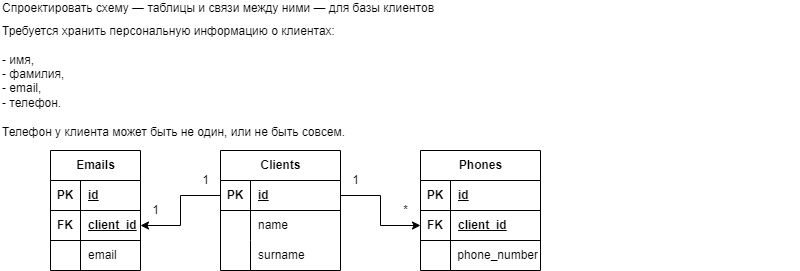

The diagram above was exported from draw.io. Its source (the exported page's mxGraphModel, read from the mxfile embedded in the PNG):
<mxGraphModel dx="794" dy="519" grid="1" gridSize="10" guides="1" tooltips="1" connect="1" arrows="1" fold="1" page="1" pageScale="1" pageWidth="827" pageHeight="1169" math="0" shadow="0">
  <root>
    <mxCell id="0" />
    <mxCell id="1" parent="0" />
    <mxCell id="FvUEmNz5s47MpixxSzb9-28" value="&lt;p style=&quot;line-height: 0%; margin-bottom: 0px; margin-top: 0px;&quot;&gt;&lt;br&gt;&lt;/p&gt;&lt;p style=&quot;line-height: 0%; margin-bottom: 0px; margin-top: 0px;&quot;&gt;&lt;br&gt;&lt;/p&gt;&lt;p style=&quot;line-height: 0%; margin-bottom: 0px; margin-top: 0px;&quot;&gt;&lt;br&gt;&lt;/p&gt;&lt;p style=&quot;line-height: 0%; margin-bottom: 0px; margin-top: 0px;&quot;&gt;&lt;br&gt;&lt;/p&gt;&lt;p style=&quot;line-height: 0%; margin-bottom: 0px; margin-top: 0px;&quot;&gt;&lt;br&gt;&lt;/p&gt;&lt;p style=&quot;margin-bottom: 0px; margin-top: 0px; line-height: 20%;&quot;&gt;Спроектировать схему — таблицы и связи между ними — для базы клиентов&lt;/p&gt;&lt;div&gt;&lt;br&gt;&lt;/div&gt;&lt;span style=&quot;background-color: transparent; color: light-dark(rgb(0, 0, 0), rgb(255, 255, 255));&quot;&gt;Требуется хранить персональную информацию о клиентах:&lt;/span&gt;&lt;br&gt;&lt;br&gt;&lt;span style=&quot;background-color: transparent; color: light-dark(rgb(0, 0, 0), rgb(255, 255, 255));&quot;&gt;- имя,&lt;/span&gt;&lt;br&gt;&lt;span style=&quot;background-color: transparent; color: light-dark(rgb(0, 0, 0), rgb(255, 255, 255));&quot;&gt;- фамилия,&lt;/span&gt;&lt;br&gt;&lt;span style=&quot;background-color: transparent; color: light-dark(rgb(0, 0, 0), rgb(255, 255, 255));&quot;&gt;- email,&lt;/span&gt;&lt;br&gt;&lt;span style=&quot;background-color: transparent; color: light-dark(rgb(0, 0, 0), rgb(255, 255, 255));&quot;&gt;- телефон.&lt;/span&gt;&lt;br&gt;&lt;br&gt;&lt;span style=&quot;background-color: transparent; color: light-dark(rgb(0, 0, 0), rgb(255, 255, 255));&quot;&gt;Телефон у клиента может быть не один, или не быть совсем.&lt;/span&gt;" style="text;whiteSpace=wrap;html=1;" parent="1" vertex="1">
      <mxGeometry x="20" y="10" width="800" height="150" as="geometry" />
    </mxCell>
    <mxCell id="FvUEmNz5s47MpixxSzb9-69" value="Clients" style="shape=table;startSize=30;container=1;collapsible=1;childLayout=tableLayout;fixedRows=1;rowLines=0;fontStyle=1;align=center;resizeLast=1;html=1;" parent="1" vertex="1">
      <mxGeometry x="240" y="160" width="120" height="120" as="geometry" />
    </mxCell>
    <mxCell id="FvUEmNz5s47MpixxSzb9-70" value="" style="shape=tableRow;horizontal=0;startSize=0;swimlaneHead=0;swimlaneBody=0;fillColor=none;collapsible=0;dropTarget=0;points=[[0,0.5],[1,0.5]];portConstraint=eastwest;top=0;left=0;right=0;bottom=1;" parent="FvUEmNz5s47MpixxSzb9-69" vertex="1">
      <mxGeometry y="30" width="120" height="30" as="geometry" />
    </mxCell>
    <mxCell id="FvUEmNz5s47MpixxSzb9-71" value="PK" style="shape=partialRectangle;connectable=0;fillColor=none;top=0;left=0;bottom=0;right=0;fontStyle=1;overflow=hidden;whiteSpace=wrap;html=1;" parent="FvUEmNz5s47MpixxSzb9-70" vertex="1">
      <mxGeometry width="30" height="30" as="geometry">
        <mxRectangle width="30" height="30" as="alternateBounds" />
      </mxGeometry>
    </mxCell>
    <mxCell id="FvUEmNz5s47MpixxSzb9-72" value="id" style="shape=partialRectangle;connectable=0;fillColor=none;top=0;left=0;bottom=0;right=0;align=left;spacingLeft=6;fontStyle=5;overflow=hidden;whiteSpace=wrap;html=1;" parent="FvUEmNz5s47MpixxSzb9-70" vertex="1">
      <mxGeometry x="30" width="90" height="30" as="geometry">
        <mxRectangle width="90" height="30" as="alternateBounds" />
      </mxGeometry>
    </mxCell>
    <mxCell id="FvUEmNz5s47MpixxSzb9-73" value="" style="shape=tableRow;horizontal=0;startSize=0;swimlaneHead=0;swimlaneBody=0;fillColor=none;collapsible=0;dropTarget=0;points=[[0,0.5],[1,0.5]];portConstraint=eastwest;top=0;left=0;right=0;bottom=0;" parent="FvUEmNz5s47MpixxSzb9-69" vertex="1">
      <mxGeometry y="60" width="120" height="30" as="geometry" />
    </mxCell>
    <mxCell id="FvUEmNz5s47MpixxSzb9-74" value="" style="shape=partialRectangle;connectable=0;fillColor=none;top=0;left=0;bottom=0;right=0;editable=1;overflow=hidden;whiteSpace=wrap;html=1;" parent="FvUEmNz5s47MpixxSzb9-73" vertex="1">
      <mxGeometry width="30" height="30" as="geometry">
        <mxRectangle width="30" height="30" as="alternateBounds" />
      </mxGeometry>
    </mxCell>
    <mxCell id="FvUEmNz5s47MpixxSzb9-75" value="name" style="shape=partialRectangle;connectable=0;fillColor=none;top=0;left=0;bottom=0;right=0;align=left;spacingLeft=6;overflow=hidden;whiteSpace=wrap;html=1;" parent="FvUEmNz5s47MpixxSzb9-73" vertex="1">
      <mxGeometry x="30" width="90" height="30" as="geometry">
        <mxRectangle width="90" height="30" as="alternateBounds" />
      </mxGeometry>
    </mxCell>
    <mxCell id="FvUEmNz5s47MpixxSzb9-76" value="" style="shape=tableRow;horizontal=0;startSize=0;swimlaneHead=0;swimlaneBody=0;fillColor=none;collapsible=0;dropTarget=0;points=[[0,0.5],[1,0.5]];portConstraint=eastwest;top=0;left=0;right=0;bottom=0;" parent="FvUEmNz5s47MpixxSzb9-69" vertex="1">
      <mxGeometry y="90" width="120" height="30" as="geometry" />
    </mxCell>
    <mxCell id="FvUEmNz5s47MpixxSzb9-77" value="" style="shape=partialRectangle;connectable=0;fillColor=none;top=0;left=0;bottom=0;right=0;editable=1;overflow=hidden;whiteSpace=wrap;html=1;" parent="FvUEmNz5s47MpixxSzb9-76" vertex="1">
      <mxGeometry width="30" height="30" as="geometry">
        <mxRectangle width="30" height="30" as="alternateBounds" />
      </mxGeometry>
    </mxCell>
    <mxCell id="FvUEmNz5s47MpixxSzb9-78" value="surname" style="shape=partialRectangle;connectable=0;fillColor=none;top=0;left=0;bottom=0;right=0;align=left;spacingLeft=6;overflow=hidden;whiteSpace=wrap;html=1;" parent="FvUEmNz5s47MpixxSzb9-76" vertex="1">
      <mxGeometry x="30" width="90" height="30" as="geometry">
        <mxRectangle width="90" height="30" as="alternateBounds" />
      </mxGeometry>
    </mxCell>
    <mxCell id="FvUEmNz5s47MpixxSzb9-158" value="Phones" style="shape=table;startSize=30;container=1;collapsible=1;childLayout=tableLayout;fixedRows=1;rowLines=0;fontStyle=1;align=center;resizeLast=1;html=1;" parent="1" vertex="1">
      <mxGeometry x="440" y="160" width="120" height="120" as="geometry" />
    </mxCell>
    <mxCell id="FvUEmNz5s47MpixxSzb9-171" style="shape=tableRow;horizontal=0;startSize=0;swimlaneHead=0;swimlaneBody=0;fillColor=none;collapsible=0;dropTarget=0;points=[[0,0.5],[1,0.5]];portConstraint=eastwest;top=0;left=0;right=0;bottom=1;" parent="FvUEmNz5s47MpixxSzb9-158" vertex="1">
      <mxGeometry y="30" width="120" height="30" as="geometry" />
    </mxCell>
    <mxCell id="FvUEmNz5s47MpixxSzb9-172" value="PK" style="shape=partialRectangle;connectable=0;fillColor=none;top=0;left=0;bottom=0;right=0;fontStyle=1;overflow=hidden;whiteSpace=wrap;html=1;" parent="FvUEmNz5s47MpixxSzb9-171" vertex="1">
      <mxGeometry width="30" height="30" as="geometry">
        <mxRectangle width="30" height="30" as="alternateBounds" />
      </mxGeometry>
    </mxCell>
    <mxCell id="FvUEmNz5s47MpixxSzb9-173" value="id" style="shape=partialRectangle;connectable=0;fillColor=none;top=0;left=0;bottom=0;right=0;align=left;spacingLeft=6;fontStyle=5;overflow=hidden;whiteSpace=wrap;html=1;" parent="FvUEmNz5s47MpixxSzb9-171" vertex="1">
      <mxGeometry x="30" width="90" height="30" as="geometry">
        <mxRectangle width="90" height="30" as="alternateBounds" />
      </mxGeometry>
    </mxCell>
    <mxCell id="FvUEmNz5s47MpixxSzb9-159" value="" style="shape=tableRow;horizontal=0;startSize=0;swimlaneHead=0;swimlaneBody=0;fillColor=none;collapsible=0;dropTarget=0;points=[[0,0.5],[1,0.5]];portConstraint=eastwest;top=0;left=0;right=0;bottom=1;" parent="FvUEmNz5s47MpixxSzb9-158" vertex="1">
      <mxGeometry y="60" width="120" height="30" as="geometry" />
    </mxCell>
    <mxCell id="FvUEmNz5s47MpixxSzb9-160" value="FK" style="shape=partialRectangle;connectable=0;fillColor=none;top=0;left=0;bottom=0;right=0;fontStyle=1;overflow=hidden;whiteSpace=wrap;html=1;" parent="FvUEmNz5s47MpixxSzb9-159" vertex="1">
      <mxGeometry width="30" height="30" as="geometry">
        <mxRectangle width="30" height="30" as="alternateBounds" />
      </mxGeometry>
    </mxCell>
    <mxCell id="FvUEmNz5s47MpixxSzb9-161" value="client_id" style="shape=partialRectangle;connectable=0;fillColor=none;top=0;left=0;bottom=0;right=0;align=left;spacingLeft=6;fontStyle=5;overflow=hidden;whiteSpace=wrap;html=1;" parent="FvUEmNz5s47MpixxSzb9-159" vertex="1">
      <mxGeometry x="30" width="90" height="30" as="geometry">
        <mxRectangle width="90" height="30" as="alternateBounds" />
      </mxGeometry>
    </mxCell>
    <mxCell id="FvUEmNz5s47MpixxSzb9-162" value="" style="shape=tableRow;horizontal=0;startSize=0;swimlaneHead=0;swimlaneBody=0;fillColor=none;collapsible=0;dropTarget=0;points=[[0,0.5],[1,0.5]];portConstraint=eastwest;top=0;left=0;right=0;bottom=0;" parent="FvUEmNz5s47MpixxSzb9-158" vertex="1">
      <mxGeometry y="90" width="120" height="30" as="geometry" />
    </mxCell>
    <mxCell id="FvUEmNz5s47MpixxSzb9-163" value="" style="shape=partialRectangle;connectable=0;fillColor=none;top=0;left=0;bottom=0;right=0;editable=1;overflow=hidden;whiteSpace=wrap;html=1;" parent="FvUEmNz5s47MpixxSzb9-162" vertex="1">
      <mxGeometry width="30" height="30" as="geometry">
        <mxRectangle width="30" height="30" as="alternateBounds" />
      </mxGeometry>
    </mxCell>
    <mxCell id="FvUEmNz5s47MpixxSzb9-164" value="phone_number" style="shape=partialRectangle;connectable=0;fillColor=none;top=0;left=0;bottom=0;right=0;align=right;spacingLeft=6;overflow=hidden;whiteSpace=wrap;html=1;" parent="FvUEmNz5s47MpixxSzb9-162" vertex="1">
      <mxGeometry x="30" width="90" height="30" as="geometry">
        <mxRectangle width="90" height="30" as="alternateBounds" />
      </mxGeometry>
    </mxCell>
    <mxCell id="FvUEmNz5s47MpixxSzb9-176" value="1" style="text;html=1;align=center;verticalAlign=middle;resizable=0;points=[];autosize=1;strokeColor=none;fillColor=none;" parent="1" vertex="1">
      <mxGeometry x="360" y="175" width="30" height="30" as="geometry" />
    </mxCell>
    <mxCell id="FvUEmNz5s47MpixxSzb9-177" value="*" style="text;html=1;align=center;verticalAlign=middle;resizable=0;points=[];autosize=1;strokeColor=none;fillColor=none;" parent="1" vertex="1">
      <mxGeometry x="410" y="205" width="30" height="30" as="geometry" />
    </mxCell>
    <mxCell id="o8tD_AW8VyoS6jmZYfRM-2" value="1" style="text;html=1;align=center;verticalAlign=middle;resizable=0;points=[];autosize=1;strokeColor=none;fillColor=none;" parent="1" vertex="1">
      <mxGeometry x="160" y="205" width="30" height="30" as="geometry" />
    </mxCell>
    <mxCell id="o8tD_AW8VyoS6jmZYfRM-3" value="1" style="text;html=1;align=center;verticalAlign=middle;resizable=0;points=[];autosize=1;strokeColor=none;fillColor=none;" parent="1" vertex="1">
      <mxGeometry x="210" y="175" width="30" height="30" as="geometry" />
    </mxCell>
    <mxCell id="o8tD_AW8VyoS6jmZYfRM-5" style="edgeStyle=orthogonalEdgeStyle;rounded=0;orthogonalLoop=1;jettySize=auto;html=1;exitX=1;exitY=0.5;exitDx=0;exitDy=0;entryX=0;entryY=0.5;entryDx=0;entryDy=0;" parent="1" source="FvUEmNz5s47MpixxSzb9-70" target="FvUEmNz5s47MpixxSzb9-159" edge="1">
      <mxGeometry relative="1" as="geometry" />
    </mxCell>
    <mxCell id="PRG4RzLBzYS99h1EeqpT-1" value="Emails" style="shape=table;startSize=30;container=1;collapsible=1;childLayout=tableLayout;fixedRows=1;rowLines=0;fontStyle=1;align=center;resizeLast=1;html=1;" vertex="1" parent="1">
      <mxGeometry x="70" y="160" width="90" height="120" as="geometry" />
    </mxCell>
    <mxCell id="PRG4RzLBzYS99h1EeqpT-2" style="shape=tableRow;horizontal=0;startSize=0;swimlaneHead=0;swimlaneBody=0;fillColor=none;collapsible=0;dropTarget=0;points=[[0,0.5],[1,0.5]];portConstraint=eastwest;top=0;left=0;right=0;bottom=1;" vertex="1" parent="PRG4RzLBzYS99h1EeqpT-1">
      <mxGeometry y="30" width="90" height="30" as="geometry" />
    </mxCell>
    <mxCell id="PRG4RzLBzYS99h1EeqpT-3" value="PK" style="shape=partialRectangle;connectable=0;fillColor=none;top=0;left=0;bottom=0;right=0;fontStyle=1;overflow=hidden;whiteSpace=wrap;html=1;" vertex="1" parent="PRG4RzLBzYS99h1EeqpT-2">
      <mxGeometry width="30" height="30" as="geometry">
        <mxRectangle width="30" height="30" as="alternateBounds" />
      </mxGeometry>
    </mxCell>
    <mxCell id="PRG4RzLBzYS99h1EeqpT-4" value="id" style="shape=partialRectangle;connectable=0;fillColor=none;top=0;left=0;bottom=0;right=0;align=left;spacingLeft=6;fontStyle=5;overflow=hidden;whiteSpace=wrap;html=1;" vertex="1" parent="PRG4RzLBzYS99h1EeqpT-2">
      <mxGeometry x="30" width="60" height="30" as="geometry">
        <mxRectangle width="60" height="30" as="alternateBounds" />
      </mxGeometry>
    </mxCell>
    <mxCell id="PRG4RzLBzYS99h1EeqpT-5" value="" style="shape=tableRow;horizontal=0;startSize=0;swimlaneHead=0;swimlaneBody=0;fillColor=none;collapsible=0;dropTarget=0;points=[[0,0.5],[1,0.5]];portConstraint=eastwest;top=0;left=0;right=0;bottom=1;" vertex="1" parent="PRG4RzLBzYS99h1EeqpT-1">
      <mxGeometry y="60" width="90" height="30" as="geometry" />
    </mxCell>
    <mxCell id="PRG4RzLBzYS99h1EeqpT-6" value="FK" style="shape=partialRectangle;connectable=0;fillColor=none;top=0;left=0;bottom=0;right=0;fontStyle=1;overflow=hidden;whiteSpace=wrap;html=1;" vertex="1" parent="PRG4RzLBzYS99h1EeqpT-5">
      <mxGeometry width="30" height="30" as="geometry">
        <mxRectangle width="30" height="30" as="alternateBounds" />
      </mxGeometry>
    </mxCell>
    <mxCell id="PRG4RzLBzYS99h1EeqpT-7" value="client_id" style="shape=partialRectangle;connectable=0;fillColor=none;top=0;left=0;bottom=0;right=0;align=left;spacingLeft=6;fontStyle=5;overflow=hidden;whiteSpace=wrap;html=1;" vertex="1" parent="PRG4RzLBzYS99h1EeqpT-5">
      <mxGeometry x="30" width="60" height="30" as="geometry">
        <mxRectangle width="60" height="30" as="alternateBounds" />
      </mxGeometry>
    </mxCell>
    <mxCell id="PRG4RzLBzYS99h1EeqpT-8" value="" style="shape=tableRow;horizontal=0;startSize=0;swimlaneHead=0;swimlaneBody=0;fillColor=none;collapsible=0;dropTarget=0;points=[[0,0.5],[1,0.5]];portConstraint=eastwest;top=0;left=0;right=0;bottom=0;" vertex="1" parent="PRG4RzLBzYS99h1EeqpT-1">
      <mxGeometry y="90" width="90" height="30" as="geometry" />
    </mxCell>
    <mxCell id="PRG4RzLBzYS99h1EeqpT-9" value="" style="shape=partialRectangle;connectable=0;fillColor=none;top=0;left=0;bottom=0;right=0;editable=1;overflow=hidden;whiteSpace=wrap;html=1;" vertex="1" parent="PRG4RzLBzYS99h1EeqpT-8">
      <mxGeometry width="30" height="30" as="geometry">
        <mxRectangle width="30" height="30" as="alternateBounds" />
      </mxGeometry>
    </mxCell>
    <mxCell id="PRG4RzLBzYS99h1EeqpT-10" value="email" style="shape=partialRectangle;connectable=0;fillColor=none;top=0;left=0;bottom=0;right=0;align=left;spacingLeft=6;overflow=hidden;whiteSpace=wrap;html=1;" vertex="1" parent="PRG4RzLBzYS99h1EeqpT-8">
      <mxGeometry x="30" width="60" height="30" as="geometry">
        <mxRectangle width="60" height="30" as="alternateBounds" />
      </mxGeometry>
    </mxCell>
    <mxCell id="PRG4RzLBzYS99h1EeqpT-11" style="edgeStyle=orthogonalEdgeStyle;rounded=0;orthogonalLoop=1;jettySize=auto;html=1;exitX=0;exitY=0.5;exitDx=0;exitDy=0;entryX=1;entryY=0.5;entryDx=0;entryDy=0;" edge="1" parent="1" source="FvUEmNz5s47MpixxSzb9-70" target="PRG4RzLBzYS99h1EeqpT-5">
      <mxGeometry relative="1" as="geometry" />
    </mxCell>
  </root>
</mxGraphModel>